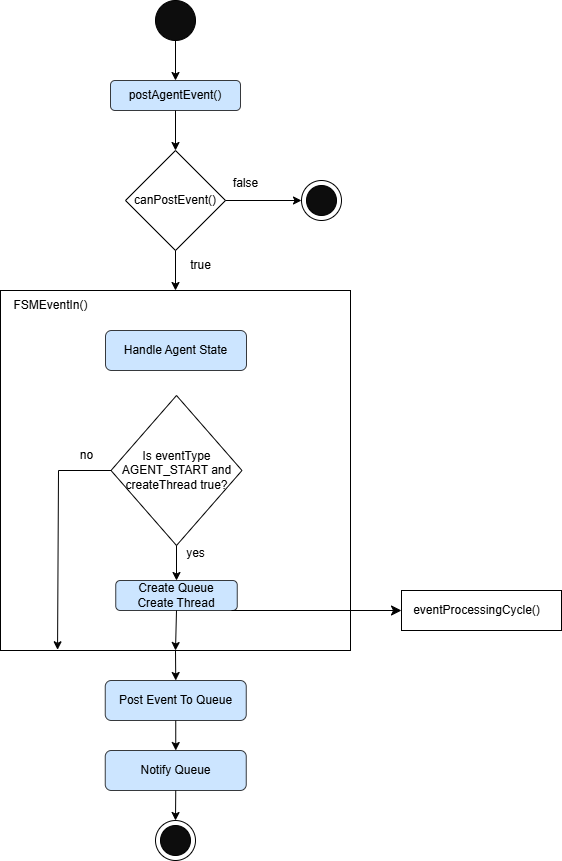

The diagram above was exported from draw.io. Its source (the exported page's mxGraphModel, read from the mxfile embedded in the PNG):
<mxGraphModel dx="1036" dy="1909" grid="1" gridSize="10" guides="1" tooltips="1" connect="1" arrows="1" fold="1" page="1" pageScale="1" pageWidth="827" pageHeight="1169" math="0" shadow="0">
  <root>
    <mxCell id="0" />
    <mxCell id="1" parent="0" />
    <mxCell id="jXIzgk3I-w8vtHWRwi13-1" parent="1" style="ellipse;whiteSpace=wrap;html=1;aspect=fixed;fillColor=#0d0d0d;" value="" vertex="1">
      <mxGeometry height="40" width="40" x="394" y="-60" as="geometry" />
    </mxCell>
    <mxCell id="jXIzgk3I-w8vtHWRwi13-118" parent="1" style="rounded=1;whiteSpace=wrap;html=1;fillColor=#cce5ff;strokeColor=#36393d;" value="&lt;span style=&quot;text-wrap-mode: nowrap;&quot;&gt;postAgentEvent()&lt;/span&gt;" vertex="1">
      <mxGeometry height="30" width="130" x="349" y="20" as="geometry" />
    </mxCell>
    <mxCell id="OBpHIqL5ahjPO_mAlO2O-9" parent="1" style="rhombus;whiteSpace=wrap;html=1;" value="canPostEvent()" vertex="1">
      <mxGeometry height="100" width="100" x="364" y="90" as="geometry" />
    </mxCell>
    <mxCell id="OBpHIqL5ahjPO_mAlO2O-10" parent="1" style="ellipse;whiteSpace=wrap;html=1;aspect=fixed;" value="" vertex="1">
      <mxGeometry height="40" width="40" x="540" y="120" as="geometry" />
    </mxCell>
    <mxCell id="OBpHIqL5ahjPO_mAlO2O-11" parent="1" style="ellipse;whiteSpace=wrap;html=1;aspect=fixed;fillColor=#0d0d0d;" value="" vertex="1">
      <mxGeometry height="30" width="30" x="545" y="125" as="geometry" />
    </mxCell>
    <mxCell id="OBpHIqL5ahjPO_mAlO2O-12" edge="1" parent="1" source="OBpHIqL5ahjPO_mAlO2O-9" style="endArrow=classic;html=1;rounded=0;exitX=1;exitY=0.5;exitDx=0;exitDy=0;entryX=0;entryY=0.5;entryDx=0;entryDy=0;" target="OBpHIqL5ahjPO_mAlO2O-10" value="">
      <mxGeometry height="50" relative="1" width="50" as="geometry">
        <mxPoint x="340" y="240" as="sourcePoint" />
        <mxPoint x="390" y="190" as="targetPoint" />
      </mxGeometry>
    </mxCell>
    <mxCell id="OBpHIqL5ahjPO_mAlO2O-13" parent="1" style="text;html=1;align=center;verticalAlign=middle;resizable=0;points=[];autosize=1;strokeColor=none;fillColor=none;" value="false" vertex="1">
      <mxGeometry height="30" width="50" x="459" y="108" as="geometry" />
    </mxCell>
    <mxCell id="OBpHIqL5ahjPO_mAlO2O-14" edge="1" parent="1" source="jXIzgk3I-w8vtHWRwi13-1" style="endArrow=classic;html=1;rounded=0;exitX=0.5;exitY=1;exitDx=0;exitDy=0;entryX=0.5;entryY=0;entryDx=0;entryDy=0;" target="jXIzgk3I-w8vtHWRwi13-118" value="">
      <mxGeometry height="50" relative="1" width="50" as="geometry">
        <mxPoint x="340" y="140" as="sourcePoint" />
        <mxPoint x="390" y="90" as="targetPoint" />
      </mxGeometry>
    </mxCell>
    <mxCell id="OBpHIqL5ahjPO_mAlO2O-15" edge="1" parent="1" source="jXIzgk3I-w8vtHWRwi13-118" style="endArrow=classic;html=1;rounded=0;exitX=0.5;exitY=1;exitDx=0;exitDy=0;entryX=0.5;entryY=0;entryDx=0;entryDy=0;" target="OBpHIqL5ahjPO_mAlO2O-9" value="">
      <mxGeometry height="50" relative="1" width="50" as="geometry">
        <mxPoint x="340" y="140" as="sourcePoint" />
        <mxPoint x="390" y="90" as="targetPoint" />
      </mxGeometry>
    </mxCell>
    <mxCell id="OBpHIqL5ahjPO_mAlO2O-17" parent="1" style="rounded=0;whiteSpace=wrap;html=1;" value="" vertex="1">
      <mxGeometry height="360" width="350" x="239" y="230" as="geometry" />
    </mxCell>
    <mxCell id="OBpHIqL5ahjPO_mAlO2O-18" edge="1" parent="1" source="OBpHIqL5ahjPO_mAlO2O-9" style="endArrow=classic;html=1;rounded=0;exitX=0.5;exitY=1;exitDx=0;exitDy=0;entryX=0.5;entryY=0;entryDx=0;entryDy=0;" target="OBpHIqL5ahjPO_mAlO2O-17" value="">
      <mxGeometry height="50" relative="1" width="50" as="geometry">
        <mxPoint x="370" y="390" as="sourcePoint" />
        <mxPoint x="420" y="240" as="targetPoint" />
      </mxGeometry>
    </mxCell>
    <mxCell id="OBpHIqL5ahjPO_mAlO2O-19" parent="1" style="text;html=1;align=center;verticalAlign=middle;resizable=0;points=[];autosize=1;strokeColor=none;fillColor=none;" value="true" vertex="1">
      <mxGeometry height="30" width="40" x="419" y="190" as="geometry" />
    </mxCell>
    <mxCell id="OBpHIqL5ahjPO_mAlO2O-20" parent="1" style="text;html=1;align=center;verticalAlign=middle;resizable=0;points=[];autosize=1;strokeColor=none;fillColor=none;" value="FSMEventIn()" vertex="1">
      <mxGeometry height="30" width="100" x="239" y="230" as="geometry" />
    </mxCell>
    <mxCell id="OBpHIqL5ahjPO_mAlO2O-21" parent="1" style="rounded=1;whiteSpace=wrap;html=1;fillColor=#cce5ff;strokeColor=#36393d;" value="&lt;span style=&quot;text-wrap-mode: nowrap;&quot;&gt;Handle Agent State&lt;/span&gt;" vertex="1">
      <mxGeometry height="40" width="141" x="344" y="270" as="geometry" />
    </mxCell>
    <mxCell id="OBpHIqL5ahjPO_mAlO2O-22" parent="1" style="rhombus;whiteSpace=wrap;html=1;" value="Is eventType AGENT_START and createThread true?" vertex="1">
      <mxGeometry height="150" width="131" x="349.5" y="335" as="geometry" />
    </mxCell>
    <mxCell id="OBpHIqL5ahjPO_mAlO2O-23" edge="1" parent="1" source="OBpHIqL5ahjPO_mAlO2O-22" style="endArrow=classic;html=1;rounded=0;exitX=0;exitY=0.5;exitDx=0;exitDy=0;entryX=0.163;entryY=0.998;entryDx=0;entryDy=0;entryPerimeter=0;" target="OBpHIqL5ahjPO_mAlO2O-17" value="">
      <mxGeometry height="50" relative="1" width="50" as="geometry">
        <Array as="points">
          <mxPoint x="297" y="410" />
        </Array>
        <mxPoint x="370" y="470" as="sourcePoint" />
        <mxPoint x="420" y="420" as="targetPoint" />
      </mxGeometry>
    </mxCell>
    <mxCell id="OBpHIqL5ahjPO_mAlO2O-24" parent="1" style="rounded=1;whiteSpace=wrap;html=1;fillColor=#cce5ff;strokeColor=#36393d;" value="&lt;span style=&quot;text-wrap-mode: nowrap;&quot;&gt;Create Queue&lt;/span&gt;&lt;div&gt;&lt;span style=&quot;text-wrap-mode: nowrap;&quot;&gt;Create Thread&lt;/span&gt;&lt;/div&gt;" vertex="1">
      <mxGeometry height="30" width="121.5" x="354.25" y="520" as="geometry" />
    </mxCell>
    <mxCell id="OBpHIqL5ahjPO_mAlO2O-25" edge="1" parent="1" source="OBpHIqL5ahjPO_mAlO2O-22" style="endArrow=classic;html=1;rounded=0;exitX=0.5;exitY=1;exitDx=0;exitDy=0;entryX=0.5;entryY=0;entryDx=0;entryDy=0;" target="OBpHIqL5ahjPO_mAlO2O-24" value="">
      <mxGeometry height="50" relative="1" width="50" as="geometry">
        <mxPoint x="370" y="470" as="sourcePoint" />
        <mxPoint x="420" y="420" as="targetPoint" />
      </mxGeometry>
    </mxCell>
    <mxCell id="OBpHIqL5ahjPO_mAlO2O-26" edge="1" parent="1" source="OBpHIqL5ahjPO_mAlO2O-24" style="endArrow=classic;html=1;rounded=0;exitX=0.5;exitY=1;exitDx=0;exitDy=0;entryX=0.5;entryY=1;entryDx=0;entryDy=0;" target="OBpHIqL5ahjPO_mAlO2O-17" value="">
      <mxGeometry height="50" relative="1" width="50" as="geometry">
        <mxPoint x="370" y="470" as="sourcePoint" />
        <mxPoint x="415" y="520" as="targetPoint" />
      </mxGeometry>
    </mxCell>
    <mxCell id="OBpHIqL5ahjPO_mAlO2O-29" parent="1" style="rounded=1;whiteSpace=wrap;html=1;fillColor=#cce5ff;strokeColor=#36393d;" value="&lt;span style=&quot;text-wrap-mode: nowrap;&quot;&gt;Post Event To Queue&lt;/span&gt;" vertex="1">
      <mxGeometry height="40" width="141" x="343.75" y="620" as="geometry" />
    </mxCell>
    <mxCell id="OBpHIqL5ahjPO_mAlO2O-30" parent="1" style="rounded=1;whiteSpace=wrap;html=1;fillColor=#cce5ff;strokeColor=#36393d;" value="&lt;span style=&quot;text-wrap-mode: nowrap;&quot;&gt;Notify Queue&lt;/span&gt;" vertex="1">
      <mxGeometry height="40" width="141" x="343.75" y="690" as="geometry" />
    </mxCell>
    <mxCell id="OBpHIqL5ahjPO_mAlO2O-31" parent="1" style="ellipse;whiteSpace=wrap;html=1;aspect=fixed;" value="" vertex="1">
      <mxGeometry height="40" width="40" x="394" y="760" as="geometry" />
    </mxCell>
    <mxCell id="OBpHIqL5ahjPO_mAlO2O-32" parent="1" style="ellipse;whiteSpace=wrap;html=1;aspect=fixed;fillColor=#0d0d0d;" value="" vertex="1">
      <mxGeometry height="30" width="30" x="399" y="765" as="geometry" />
    </mxCell>
    <mxCell id="OBpHIqL5ahjPO_mAlO2O-33" edge="1" parent="1" source="OBpHIqL5ahjPO_mAlO2O-17" style="endArrow=classic;html=1;rounded=0;entryX=0.5;entryY=0;entryDx=0;entryDy=0;exitX=0.5;exitY=1;exitDx=0;exitDy=0;" target="OBpHIqL5ahjPO_mAlO2O-29" value="">
      <mxGeometry height="50" relative="1" width="50" as="geometry">
        <mxPoint x="414" y="510" as="sourcePoint" />
        <mxPoint x="420" y="620" as="targetPoint" />
      </mxGeometry>
    </mxCell>
    <mxCell id="OBpHIqL5ahjPO_mAlO2O-34" edge="1" parent="1" source="OBpHIqL5ahjPO_mAlO2O-29" style="endArrow=classic;html=1;rounded=0;exitX=0.5;exitY=1;exitDx=0;exitDy=0;entryX=0.5;entryY=0;entryDx=0;entryDy=0;" target="OBpHIqL5ahjPO_mAlO2O-30" value="">
      <mxGeometry height="50" relative="1" width="50" as="geometry">
        <mxPoint x="369.75" y="795" as="sourcePoint" />
        <mxPoint x="419.75" y="745" as="targetPoint" />
      </mxGeometry>
    </mxCell>
    <mxCell id="OBpHIqL5ahjPO_mAlO2O-36" edge="1" parent="1" source="OBpHIqL5ahjPO_mAlO2O-30" style="endArrow=classic;html=1;rounded=0;exitX=0.5;exitY=1;exitDx=0;exitDy=0;entryX=0.5;entryY=0;entryDx=0;entryDy=0;" target="OBpHIqL5ahjPO_mAlO2O-31" value="">
      <mxGeometry height="50" relative="1" width="50" as="geometry">
        <mxPoint x="379.75" y="795" as="sourcePoint" />
        <mxPoint x="419.75" y="745" as="targetPoint" />
      </mxGeometry>
    </mxCell>
    <mxCell id="OBpHIqL5ahjPO_mAlO2O-94" parent="1" style="rounded=0;whiteSpace=wrap;html=1;" value="" vertex="1">
      <mxGeometry height="40" width="160" x="640" y="530" as="geometry" />
    </mxCell>
    <mxCell id="OBpHIqL5ahjPO_mAlO2O-136" parent="1" style="text;html=1;align=center;verticalAlign=middle;resizable=0;points=[];autosize=1;strokeColor=none;fillColor=none;" value="&lt;span style=&quot;text-wrap-mode: wrap;&quot;&gt;eventProcessingCycle()&lt;/span&gt;" vertex="1">
      <mxGeometry height="30" width="150" x="640" y="535" as="geometry" />
    </mxCell>
    <mxCell id="OBpHIqL5ahjPO_mAlO2O-155" parent="1" style="text;html=1;align=center;verticalAlign=middle;resizable=0;points=[];autosize=1;strokeColor=none;fillColor=none;" value="yes" vertex="1">
      <mxGeometry height="30" width="40" x="414" y="478" as="geometry" />
    </mxCell>
    <mxCell id="OBpHIqL5ahjPO_mAlO2O-156" parent="1" style="text;html=1;align=center;verticalAlign=middle;resizable=0;points=[];autosize=1;strokeColor=none;fillColor=none;" value="no" vertex="1">
      <mxGeometry height="30" width="40" x="304.5" y="380" as="geometry" />
    </mxCell>
    <mxCell id="4-_64WEcMcvIX4MKZkba-3" edge="1" parent="1" style="endArrow=classic;html=1;rounded=0;fontSize=12;startSize=8;endSize=8;curved=1;entryX=0;entryY=0.5;entryDx=0;entryDy=0;" target="OBpHIqL5ahjPO_mAlO2O-94" value="">
      <mxGeometry height="50" relative="1" width="50" as="geometry">
        <mxPoint x="470" y="550" as="sourcePoint" />
        <mxPoint x="850" y="490" as="targetPoint" />
      </mxGeometry>
    </mxCell>
    <mxCell id="4-_64WEcMcvIX4MKZkba-4" edge="1" parent="1" source="OBpHIqL5ahjPO_mAlO2O-94" style="edgeStyle=none;curved=1;rounded=0;orthogonalLoop=1;jettySize=auto;html=1;entryX=0;entryY=0.75;entryDx=0;entryDy=0;fontSize=12;startSize=8;endSize=8;" target="OBpHIqL5ahjPO_mAlO2O-94">
      <mxGeometry relative="1" as="geometry" />
    </mxCell>
  </root>
</mxGraphModel>